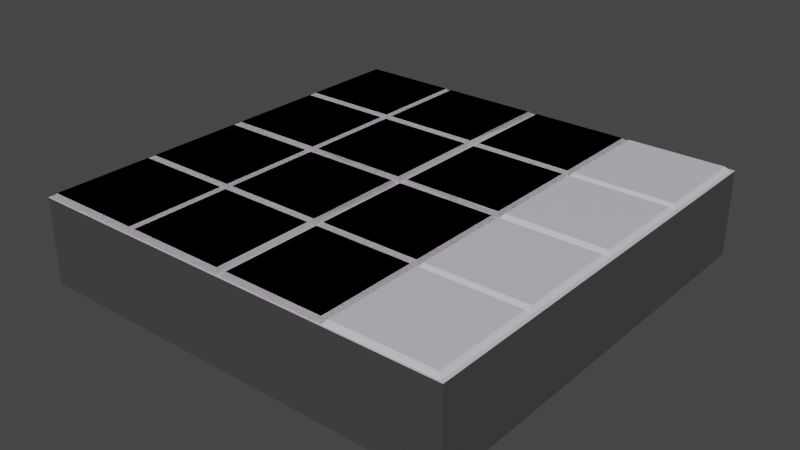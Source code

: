 # Source: floor_03.blend  (saved by Blender 3.0.42; exported with 4.5.12 LTS)
import bpy
from mathutils import Matrix  # noqa: F401  (used for matrix-valued properties, if any)

bpy.ops.wm.read_factory_settings(use_empty=True)
scene = bpy.context.scene
scene.name = 'Scene'

# ---- materials (node trees are filled in below, after node groups)
mat_base = bpy.data.materials.new('Base')
mat_base.alpha_threshold = 0.0
mat_base.use_transparent_shadow = False
mat_base.line_color = (0.0, 0.0, 0.0, 1.0)
mat_tiles = bpy.data.materials.new('Tiles')
mat_tiles.use_transparent_shadow = False

# ---- material node trees
mat_base.use_nodes = True; mat_base.node_tree.nodes.clear()
_N = mat_base.node_tree.nodes; _L = mat_base.node_tree.links
n0 = _N.new('ShaderNodeOutputMaterial'); n0.name = 'Material Output'; n0.location = (300, 300)
n1 = _N.new('ShaderNodeBsdfPrincipled'); n1.name = 'Principled BSDF'; n1.location = (10, 300)
n1.distribution = 'GGX'
n1.subsurface_method = 'BURLEY'
n1.inputs[0].default_value = (0.062, 0.05909, 0.06071, 1.0)
n1.inputs[2].default_value = 0.4
n1.inputs[3].default_value = 1.45
n1.inputs[27].default_value = (0.0, 0.0, 0.0, 1.0)
n1.inputs[28].default_value = 1.0
_L.new(n1.outputs[0], n0.inputs[0])
n0.is_active_output = True
mat_tiles.use_nodes = True; mat_tiles.node_tree.nodes.clear()
_N = mat_tiles.node_tree.nodes; _L = mat_tiles.node_tree.links
n0 = _N.new('ShaderNodeBsdfPrincipled'); n0.name = 'Principled BSDF'; n0.location = (10, 300)
n0.distribution = 'GGX'
n0.subsurface_method = 'RANDOM_WALK_SKIN'
n0.inputs[0].default_value = (0.6588, 0.6195, 0.68, 1.0)
n0.inputs[3].default_value = 1.45
n0.inputs[27].default_value = (0.0, 0.0, 0.0, 1.0)
n0.inputs[28].default_value = 1.0
n1 = _N.new('ShaderNodeOutputMaterial'); n1.name = 'Material Output'; n1.location = (300, 300)
_L.new(n0.outputs[0], n1.inputs[0])
n1.is_active_output = True

# ---- world
world_world = bpy.data.worlds.new('World'); scene.world = world_world
world_world.use_nodes = True; world_world.node_tree.nodes.clear()
_N = world_world.node_tree.nodes; _L = world_world.node_tree.links
n0 = _N.new('ShaderNodeOutputWorld'); n0.name = 'World Output'; n0.location = (300, 300)
n1 = _N.new('ShaderNodeBackground'); n1.name = 'Background'; n1.location = (10, 300)
n1.inputs[0].default_value = (0.05088, 0.05088, 0.05088, 1.0)
_L.new(n1.outputs[0], n0.inputs[0])
n0.is_active_output = True
world_world.color = (0.05088, 0.05088, 0.05088)
world_world.use_sun_shadow = False
world_world.sun_shadow_jitter_overblur = 0.0

# ---- meshes
me_cube_029 = bpy.data.meshes.new('Cube.029')
me_cube_029.from_pydata([(0.9661, 0.9711, 0.2185), (0.9877, 0.9927, 0.1918), (0.9661, 0.5143, 0.2185), (0.9877, 0.4927, 0.1918), (0.5093, 0.9711, 0.2185), (0.4877, 0.9927, 0.1918), (0.5093, 0.5143, 0.2185), (0.4877, 0.4927, 0.1918), (0.4789, 0.9711, 0.2185), (0.5005, 0.9927, 0.1918), (0.4789, 0.5143, 0.2185), (0.5005, 0.4927, 0.1918), (0.02204, 0.9711, 0.2185), (0.0004554, 0.9927, 0.1918), (0.02204, 0.5143, 0.2185), (0.0004554, 0.4927, 0.1918), (-0.02422, 0.9711, 0.2185), (-0.00264, 0.9927, 0.1918), (-0.02422, 0.5143, 0.2185), (-0.00264, 0.4927, 0.1918), (-0.4811, 0.9711, 0.2185), (-0.5026, 0.9927, 0.1918), (-0.4811, 0.5143, 0.2185), (-0.5026, 0.4927, 0.1918), (-0.5114, 0.9711, 0.2185), (-0.4899, 0.9927, 0.1918), (-0.5114, 0.5143, 0.2185), (-0.4899, 0.4927, 0.1918), (-0.9683, 0.9711, 0.2185), (-0.9899, 0.9927, 0.1918), (-0.9683, 0.5143, 0.2185), (-0.9899, 0.4927, 0.1918), (0.4789, 0.9711, 0.2185), (0.5005, 0.9927, 0.1918), (0.4789, 0.5143, 0.2185), (0.5005, 0.4927, 0.1918), (0.02204, 0.9711, 0.2185), (0.0004554, 0.9927, 0.1918), (0.02204, 0.5143, 0.2185), (0.0004554, 0.4927, 0.1918), (-0.02422, 0.9711, 0.2185), (-0.00264, 0.9927, 0.1918), (-0.02422, 0.5143, 0.2185), (-0.00264, 0.4927, 0.1918), (-0.4811, 0.9711, 0.2185), (-0.5026, 0.9927, 0.1918), (-0.4811, 0.5143, 0.2185), (-0.5026, 0.4927, 0.1918), (-0.5114, 0.9711, 0.2185), (-0.4899, 0.9927, 0.1918), (-0.5114, 0.5143, 0.2185), (-0.4899, 0.4927, 0.1918), (-0.9683, 0.9711, 0.2185), (-0.9899, 0.9927, 0.1918), (-0.9683, 0.5143, 0.2185), (-0.9899, 0.4927, 0.1918), (0.4789, 0.9711, 0.2185), (0.5005, 0.9927, 0.1918), (0.4789, 0.5143, 0.2185), (0.5005, 0.4927, 0.1918), (0.02204, 0.9711, 0.2185), (0.0004554, 0.9927, 0.1918), (0.02204, 0.5143, 0.2185), (0.0004554, 0.4927, 0.1918), (-0.02422, 0.9711, 0.2185), (-0.00264, 0.9927, 0.1918), (-0.02422, 0.5143, 0.2185), (-0.00264, 0.4927, 0.1918), (-0.4811, 0.9711, 0.2185), (-0.5026, 0.9927, 0.1918), (-0.4811, 0.5143, 0.2185), (-0.5026, 0.4927, 0.1918), (-0.5114, 0.9711, 0.2185), (-0.4899, 0.9927, 0.1918), (-0.5114, 0.5143, 0.2185), (-0.4899, 0.4927, 0.1918), (-0.9683, 0.9711, 0.2185), (-0.9899, 0.9927, 0.1918), (-0.9683, 0.5143, 0.2185), (-0.9899, 0.4927, 0.1918), (1.0, 1.0, 0.2), (1.0, 1.0, -0.2), (1.0, -1.0, 0.2), (1.0, -1.0, -0.2), (-1.0, 1.0, 0.2), (-1.0, 1.0, -0.2), (-1.0, -1.0, -0.2), (-1.0, -0.9978, 0.1978), (0.9661, 0.4745, 0.2185), (0.9877, 0.496, 0.1918), (0.9661, 0.01762, 0.2185), (0.9877, -0.003961, 0.1918), (0.5093, 0.4745, 0.2185), (0.4877, 0.496, 0.1918), (0.5093, 0.01762, 0.2185), (0.4877, -0.003961, 0.1918), (0.4789, 0.4745, 0.2185), (0.5005, 0.496, 0.1918), (0.4789, 0.01762, 0.2185), (0.5005, -0.003961, 0.1918), (0.02204, 0.4745, 0.2185), (0.0004554, 0.496, 0.1918), (0.02204, 0.01762, 0.2185), (0.0004554, -0.003961, 0.1918), (-0.02422, 0.4745, 0.2185), (-0.00264, 0.496, 0.1918), (-0.02422, 0.01762, 0.2185), (-0.00264, -0.003961, 0.1918), (-0.4811, 0.4745, 0.2185), (-0.5026, 0.496, 0.1918), (-0.4811, 0.01762, 0.2185), (-0.5026, -0.003961, 0.1918), (-0.5114, 0.4745, 0.2185), (-0.4899, 0.496, 0.1918), (-0.5114, 0.01762, 0.2185), (-0.4899, -0.003961, 0.1918), (-0.9683, 0.4745, 0.2185), (-0.9899, 0.496, 0.1918), (-0.9683, 0.01762, 0.2185), (-0.9899, -0.003961, 0.1918), (0.4789, 0.4745, 0.2185), (0.5005, 0.496, 0.1918), (0.4789, 0.01762, 0.2185), (0.5005, -0.003961, 0.1918), (0.02204, 0.4745, 0.2185), (0.0004554, 0.496, 0.1918), (0.02204, 0.01762, 0.2185), (0.0004554, -0.003961, 0.1918), (-0.02422, 0.4745, 0.2185), (-0.00264, 0.496, 0.1918), (-0.02422, 0.01762, 0.2185), (-0.00264, -0.003961, 0.1918), (-0.4811, 0.4745, 0.2185), (-0.5026, 0.496, 0.1918), (-0.4811, 0.01762, 0.2185), (-0.5026, -0.003961, 0.1918), (-0.5114, 0.4745, 0.2185), (-0.4899, 0.496, 0.1918), (-0.5114, 0.01762, 0.2185), (-0.4899, -0.003961, 0.1918), (-0.9683, 0.4745, 0.2185), (-0.9899, 0.496, 0.1918), (-0.9683, 0.01762, 0.2185), (-0.9899, -0.003961, 0.1918), (0.4789, 0.4745, 0.2185), (0.5005, 0.496, 0.1918), (0.4789, 0.01762, 0.2185), (0.5005, -0.003961, 0.1918), (0.02204, 0.4745, 0.2185), (0.0004554, 0.496, 0.1918), (0.02204, 0.01762, 0.2185), (0.0004554, -0.003961, 0.1918), (-0.02422, 0.4745, 0.2185), (-0.00264, 0.496, 0.1918), (-0.02422, 0.01762, 0.2185), (-0.00264, -0.003961, 0.1918), (-0.4811, 0.4745, 0.2185), (-0.5026, 0.496, 0.1918), (-0.4811, 0.01762, 0.2185), (-0.5026, -0.003961, 0.1918), (-0.5114, 0.4745, 0.2185), (-0.4899, 0.496, 0.1918), (-0.5114, 0.01762, 0.2185), (-0.4899, -0.003961, 0.1918), (-0.9683, 0.4745, 0.2185), (-0.9899, 0.496, 0.1918), (-0.9683, 0.01762, 0.2185), (-0.9899, -0.003961, 0.1918), (0.9661, -0.0261, 0.2185), (0.9877, -0.004514, 0.1918), (0.9661, -0.4829, 0.2185), (0.9877, -0.5045, 0.1918), (0.5093, -0.0261, 0.2185), (0.4877, -0.004514, 0.1918), (0.5093, -0.4829, 0.2185), (0.4877, -0.5045, 0.1918), (0.4789, -0.0261, 0.2185), (0.5005, -0.004514, 0.1918), (0.4789, -0.4829, 0.2185), (0.5005, -0.5045, 0.1918), (0.02204, -0.0261, 0.2185), (0.0004554, -0.004514, 0.1918), (0.02204, -0.4829, 0.2185), (0.0004554, -0.5045, 0.1918), (-0.02422, -0.0261, 0.2185), (-0.00264, -0.004514, 0.1918), (-0.02422, -0.4829, 0.2185), (-0.00264, -0.5045, 0.1918), (-0.4811, -0.0261, 0.2185), (-0.5026, -0.004514, 0.1918), (-0.4811, -0.4829, 0.2185), (-0.5026, -0.5045, 0.1918), (-0.5114, -0.0261, 0.2185), (-0.4899, -0.004514, 0.1918), (-0.5114, -0.4829, 0.2185), (-0.4899, -0.5045, 0.1918), (-0.9683, -0.0261, 0.2185), (-0.9899, -0.004514, 0.1918), (-0.9683, -0.4829, 0.2185), (-0.9899, -0.5045, 0.1918), (0.4789, -0.0261, 0.2185), (0.5005, -0.004514, 0.1918), (0.4789, -0.4829, 0.2185), (0.5005, -0.5045, 0.1918), (0.02204, -0.0261, 0.2185), (0.0004554, -0.004514, 0.1918), (0.02204, -0.4829, 0.2185), (0.0004554, -0.5045, 0.1918), (-0.02422, -0.0261, 0.2185), (-0.00264, -0.004514, 0.1918), (-0.02422, -0.4829, 0.2185), (-0.00264, -0.5045, 0.1918), (-0.4811, -0.0261, 0.2185), (-0.5026, -0.004514, 0.1918), (-0.4811, -0.4829, 0.2185), (-0.5026, -0.5045, 0.1918), (-0.5114, -0.0261, 0.2185), (-0.4899, -0.004514, 0.1918), (-0.5114, -0.4829, 0.2185), (-0.4899, -0.5045, 0.1918), (-0.9683, -0.0261, 0.2185), (-0.9899, -0.004514, 0.1918), (-0.9683, -0.4829, 0.2185), (-0.9899, -0.5045, 0.1918), (0.4789, -0.0261, 0.2185), (0.5005, -0.004514, 0.1918), (0.4789, -0.4829, 0.2185), (0.5005, -0.5045, 0.1918), (0.02204, -0.0261, 0.2185), (0.0004554, -0.004514, 0.1918), (0.02204, -0.4829, 0.2185), (0.0004554, -0.5045, 0.1918), (-0.02422, -0.0261, 0.2185), (-0.00264, -0.004514, 0.1918), (-0.02422, -0.4829, 0.2185), (-0.00264, -0.5045, 0.1918), (-0.4811, -0.0261, 0.2185), (-0.5026, -0.004514, 0.1918), (-0.4811, -0.4829, 0.2185), (-0.5026, -0.5045, 0.1918), (-0.5114, -0.0261, 0.2185), (-0.4899, -0.004514, 0.1918), (-0.5114, -0.4829, 0.2185), (-0.4899, -0.5045, 0.1918), (-0.9683, -0.0261, 0.2185), (-0.9899, -0.004514, 0.1918), (-0.9683, -0.4829, 0.2185), (-0.9899, -0.5045, 0.1918), (-0.02422, -0.5189, 0.2185), (-0.00264, -0.4973, 0.1918), (-0.02422, -0.9757, 0.2185), (-0.00264, -0.9973, 0.1918), (-0.4811, -0.5189, 0.2185), (-0.5026, -0.4973, 0.1918), (-0.4811, -0.9757, 0.2185), (-0.5026, -0.9973, 0.1918), (0.9661, -0.5189, 0.2185), (0.9877, -0.4973, 0.1918), (0.9661, -0.9757, 0.2185), (0.9877, -0.9973, 0.1918), (0.5093, -0.5189, 0.2185), (0.4877, -0.4973, 0.1918), (0.5093, -0.9757, 0.2185), (0.4877, -0.9973, 0.1918), (0.4789, -0.5189, 0.2185), (0.5005, -0.4973, 0.1918), (0.4789, -0.9757, 0.2185), (0.5005, -0.9973, 0.1918), (0.02204, -0.5189, 0.2185), (0.0004554, -0.4973, 0.1918), (0.02204, -0.9757, 0.2185), (0.0004554, -0.9973, 0.1918), (-0.02422, -0.5189, 0.2185), (-0.00264, -0.4973, 0.1918), (-0.02422, -0.9757, 0.2185), (-0.00264, -0.9973, 0.1918), (-0.4811, -0.5189, 0.2185), (-0.5026, -0.4973, 0.1918), (-0.4811, -0.9757, 0.2185), (-0.5026, -0.9973, 0.1918), (-0.5114, -0.5189, 0.2185), (-0.4899, -0.4973, 0.1918), (-0.5114, -0.9757, 0.2185), (-0.4899, -0.9973, 0.1918), (-0.9683, -0.5189, 0.2185), (-0.9899, -0.4973, 0.1918), (-0.9683, -0.9757, 0.2185), (-0.9899, -0.9973, 0.1918), (0.4789, -0.5189, 0.2185), (0.5005, -0.4973, 0.1918), (0.4789, -0.9757, 0.2185), (0.5005, -0.9973, 0.1918), (0.02204, -0.5189, 0.2185), (0.0004554, -0.4973, 0.1918), (0.02204, -0.9757, 0.2185), (0.0004554, -0.9973, 0.1918), (-0.02422, -0.5189, 0.2185), (-0.00264, -0.4973, 0.1918), (-0.02422, -0.9757, 0.2185), (-0.00264, -0.9973, 0.1918), (-0.4811, -0.5189, 0.2185), (-0.5026, -0.4973, 0.1918), (-0.4811, -0.9757, 0.2185), (-0.5026, -0.9973, 0.1918), (-0.5114, -0.5189, 0.2185), (-0.4899, -0.4973, 0.1918), (-0.5114, -0.9757, 0.2185), (-0.4899, -0.9973, 0.1918), (-0.9683, -0.5189, 0.2185), (-0.9899, -0.4973, 0.1918), (-0.9683, -0.9757, 0.2185), (-0.9899, -0.9973, 0.1918), (0.4789, -0.5189, 0.2185), (0.5005, -0.4973, 0.1918), (0.4789, -0.9757, 0.2185), (0.5005, -0.9973, 0.1918), (0.02204, -0.5189, 0.2185), (0.0004554, -0.4973, 0.1918), (0.02204, -0.9757, 0.2185), (0.0004554, -0.9973, 0.1918), (-0.02422, -0.5189, 0.2185), (-0.00264, -0.4973, 0.1918), (-0.02422, -0.9757, 0.2185), (-0.00264, -0.9973, 0.1918), (-0.4811, -0.5189, 0.2185), (-0.5026, -0.4973, 0.1918), (-0.4811, -0.9757, 0.2185), (-0.5026, -0.9973, 0.1918), (-0.5114, -0.5189, 0.2185), (-0.4899, -0.4973, 0.1918), (-0.5114, -0.9757, 0.2185), (-0.4899, -0.9973, 0.1918), (-0.9683, -0.5189, 0.2185), (-0.9899, -0.4973, 0.1918), (-0.9683, -0.9757, 0.2185), (-0.9899, -0.9973, 0.1918), (0.4789, -0.5189, 0.2185), (0.5005, -0.4973, 0.1918), (0.4789, -0.9757, 0.2185), (0.5005, -0.9973, 0.1918), (0.02204, -0.5189, 0.2185), (0.0004554, -0.4973, 0.1918), (0.02204, -0.9757, 0.2185), (0.0004554, -0.9973, 0.1918), (-0.5114, -0.5189, 0.2185), (-0.4899, -0.4973, 0.1918), (-0.5114, -0.9757, 0.2185), (-0.4899, -0.9973, 0.1918), (-0.9683, -0.5189, 0.2185), (-0.9899, -0.4973, 0.1918), (-0.9683, -0.9757, 0.2185), (-0.9899, -0.9973, 0.1918)], [], [(0, 4, 6, 2), (3, 2, 6, 7), (7, 6, 4, 5), (1, 0, 2, 3), (5, 4, 0, 1), (8, 12, 14, 10), (11, 10, 14, 15), (15, 14, 12, 13), (9, 8, 10, 11), (13, 12, 8, 9), (16, 20, 22, 18), (19, 18, 22, 23), (23, 22, 20, 21), (17, 16, 18, 19), (21, 20, 16, 17), (24, 28, 30, 26), (27, 26, 30, 31), (31, 30, 28, 29), (25, 24, 26, 27), (29, 28, 24, 25), (32, 36, 38, 34), (35, 34, 38, 39), (39, 38, 36, 37), (37, 33, 35, 39), (33, 32, 34, 35), (37, 36, 32, 33), (40, 44, 46, 42), (43, 42, 46, 47), (47, 46, 44, 45), (45, 41, 43, 47), (41, 40, 42, 43), (45, 44, 40, 41), (48, 52, 54, 50), (51, 50, 54, 55), (55, 54, 52, 53), (53, 49, 51, 55), (49, 48, 50, 51), (53, 52, 48, 49), (56, 60, 62, 58), (59, 58, 62, 63), (63, 62, 60, 61), (61, 57, 59, 63), (57, 56, 58, 59), (61, 60, 56, 57), (64, 68, 70, 66), (67, 66, 70, 71), (71, 70, 68, 69), (69, 65, 67, 71), (65, 64, 66, 67), (69, 68, 64, 65), (72, 76, 78, 74), (75, 74, 78, 79), (79, 78, 76, 77), (77, 73, 75, 79), (73, 72, 74, 75), (77, 76, 72, 73), (80, 84, 87, 82), (83, 82, 87, 86), (81, 80, 82, 83), (85, 84, 80, 81), (86, 87, 84, 85), (88, 92, 94, 90), (91, 90, 94, 95), (95, 94, 92, 93), (89, 88, 90, 91), (93, 92, 88, 89), (96, 100, 102, 98), (99, 98, 102, 103), (103, 102, 100, 101), (97, 96, 98, 99), (101, 100, 96, 97), (104, 108, 110, 106), (107, 106, 110, 111), (111, 110, 108, 109), (105, 104, 106, 107), (109, 108, 104, 105), (112, 116, 118, 114), (115, 114, 118, 119), (119, 118, 116, 117), (113, 112, 114, 115), (117, 116, 112, 113), (120, 124, 126, 122), (123, 122, 126, 127), (127, 126, 124, 125), (125, 121, 123, 127), (121, 120, 122, 123), (125, 124, 120, 121), (128, 132, 134, 130), (131, 130, 134, 135), (135, 134, 132, 133), (133, 129, 131, 135), (129, 128, 130, 131), (133, 132, 128, 129), (136, 140, 142, 138), (139, 138, 142, 143), (143, 142, 140, 141), (141, 137, 139, 143), (137, 136, 138, 139), (141, 140, 136, 137), (144, 148, 150, 146), (147, 146, 150, 151), (151, 150, 148, 149), (149, 145, 147, 151), (145, 144, 146, 147), (149, 148, 144, 145), (152, 156, 158, 154), (155, 154, 158, 159), (159, 158, 156, 157), (157, 153, 155, 159), (153, 152, 154, 155), (157, 156, 152, 153), (160, 164, 166, 162), (163, 162, 166, 167), (167, 166, 164, 165), (165, 161, 163, 167), (161, 160, 162, 163), (165, 164, 160, 161), (168, 172, 174, 170), (171, 170, 174, 175), (175, 174, 172, 173), (169, 168, 170, 171), (173, 172, 168, 169), (176, 180, 182, 178), (179, 178, 182, 183), (183, 182, 180, 181), (177, 176, 178, 179), (181, 180, 176, 177), (184, 188, 190, 186), (187, 186, 190, 191), (191, 190, 188, 189), (185, 184, 186, 187), (189, 188, 184, 185), (192, 196, 198, 194), (195, 194, 198, 199), (199, 198, 196, 197), (193, 192, 194, 195), (197, 196, 192, 193), (200, 204, 206, 202), (203, 202, 206, 207), (207, 206, 204, 205), (205, 201, 203, 207), (201, 200, 202, 203), (205, 204, 200, 201), (208, 212, 214, 210), (211, 210, 214, 215), (215, 214, 212, 213), (213, 209, 211, 215), (209, 208, 210, 211), (213, 212, 208, 209), (216, 220, 222, 218), (219, 218, 222, 223), (223, 222, 220, 221), (221, 217, 219, 223), (217, 216, 218, 219), (221, 220, 216, 217), (224, 228, 230, 226), (227, 226, 230, 231), (231, 230, 228, 229), (229, 225, 227, 231), (225, 224, 226, 227), (229, 228, 224, 225), (232, 236, 238, 234), (235, 234, 238, 239), (239, 238, 236, 237), (237, 233, 235, 239), (233, 232, 234, 235), (237, 236, 232, 233), (240, 244, 246, 242), (243, 242, 246, 247), (247, 246, 244, 245), (245, 241, 243, 247), (241, 240, 242, 243), (245, 244, 240, 241), (248, 252, 254, 250), (251, 250, 254, 255), (255, 254, 252, 253), (249, 248, 250, 251), (253, 252, 248, 249), (256, 260, 262, 258), (259, 258, 262, 263), (263, 262, 260, 261), (257, 256, 258, 259), (261, 260, 256, 257), (264, 268, 270, 266), (267, 266, 270, 271), (271, 270, 268, 269), (265, 264, 266, 267), (269, 268, 264, 265), (272, 276, 278, 274), (275, 274, 278, 279), (279, 278, 276, 277), (277, 273, 275, 279), (273, 272, 274, 275), (277, 276, 272, 273), (280, 284, 286, 282), (283, 282, 286, 287), (287, 286, 284, 285), (281, 280, 282, 283), (285, 284, 280, 281), (288, 292, 294, 290), (291, 290, 294, 295), (295, 294, 292, 293), (293, 289, 291, 295), (289, 288, 290, 291), (293, 292, 288, 289), (296, 300, 302, 298), (299, 298, 302, 303), (303, 302, 300, 301), (301, 297, 299, 303), (297, 296, 298, 299), (301, 300, 296, 297), (304, 308, 310, 306), (307, 306, 310, 311), (311, 310, 308, 309), (309, 305, 307, 311), (305, 304, 306, 307), (309, 308, 304, 305), (312, 316, 318, 314), (315, 314, 318, 319), (319, 318, 316, 317), (317, 313, 315, 319), (313, 312, 314, 315), (317, 316, 312, 313), (320, 324, 326, 322), (323, 322, 326, 327), (327, 326, 324, 325), (325, 321, 323, 327), (321, 320, 322, 323), (325, 324, 320, 321), (328, 332, 334, 330), (331, 330, 334, 335), (335, 334, 332, 333), (333, 329, 331, 335), (329, 328, 330, 331), (333, 332, 328, 329), (336, 340, 342, 338), (339, 338, 342, 343), (343, 342, 340, 341), (341, 337, 339, 343), (337, 336, 338, 339), (341, 340, 336, 337), (344, 348, 350, 346), (347, 346, 350, 351), (351, 350, 348, 349), (349, 345, 347, 351), (345, 344, 346, 347), (349, 348, 344, 345)])
me_cube_029.polygons.foreach_set('material_index', [1, 1, 1, 1, 1, 1, 1, 1, 1, 1, 1, 1, 1, 1, 1, 1, 1, 1, 1, 1, 1, 1, 1, 0, 1, 1, 1, 1, 1, 0, 1, 1, 1, 1, 1, 0, 1, 1, 1, 1, 1, 0, 1, 1, 1, 1, 1, 0, 1, 1, 1, 1, 1, 0, 1, 1, 1, 0, 0, 0, 0, 1, 1, 1, 1, 1, 1, 1, 1, 1, 1, 1, 1, 1, 1, 1, 1, 1, 1, 1, 1, 1, 1, 1, 0, 1, 1, 1, 1, 1, 0, 1, 1, 1, 1, 1, 0, 1, 1, 1, 1, 1, 0, 1, 1, 1, 1, 1, 0, 1, 1, 1, 1, 1, 0, 1, 1, 1, 1, 1, 1, 1, 1, 1, 1, 1, 1, 1, 1, 1, 1, 1, 1, 1, 1, 1, 1, 1, 1, 1, 0, 1, 1, 1, 1, 1, 0, 1, 1, 1, 1, 1, 0, 1, 1, 1, 1, 1, 0, 1, 1, 1, 1, 1, 0, 1, 1, 1, 1, 1, 0, 1, 1, 1, 1, 1, 1, 1, 1, 1, 1, 1, 1, 1, 1, 1, 1, 1, 1, 1, 1, 0, 1, 1, 1, 1, 1, 1, 1, 1, 1, 1, 0, 1, 1, 1, 1, 1, 0, 1, 1, 1, 1, 1, 0, 1, 1, 1, 1, 1, 0, 1, 1, 1, 1, 1, 0, 1, 1, 1, 1, 1, 0, 1, 1, 1, 1, 1, 0, 1, 1, 1, 1, 1, 0, 1, 1])
_uv = me_cube_029.uv_layers.new(name='UVMap')
_uv.uv.foreach_set('vector', [0.625, 0.5, 0.875, 0.5, 0.875, 0.75, 0.625, 0.75, 0.375, 0.75, 0.625, 0.75, 0.625, 1.0, 0.375, 1.0, 0.375, 0.0, 0.625, 0.0, 0.625, 0.25, 0.375, 0.25, 0.375, 0.5, 0.625, 0.5, 0.625, 0.75, 0.375, 0.75, 0.375, 0.25, 0.625, 0.25, 0.625, 0.5, 0.375, 0.5, 0.625, 0.5, 0.875, 0.5, 0.875, 0.75, 0.625, 0.75, 0.375, 0.75, 0.625, 0.75, 0.625, 1.0, 0.375, 1.0, 0.375, 0.0, 0.625, 0.0, 0.625, 0.25, 0.375, 0.25, 0.375, 0.5, 0.625, 0.5, 0.625, 0.75, 0.375, 0.75, 0.375, 0.25, 0.625, 0.25, 0.625, 0.5, 0.375, 0.5, 0.625, 0.5, 0.875, 0.5, 0.875, 0.75, 0.625, 0.75, 0.375, 0.75, 0.625, 0.75, 0.625, 1.0, 0.375, 1.0, 0.375, 0.0, 0.625, 0.0, 0.625, 0.25, 0.375, 0.25, 0.375, 0.5, 0.625, 0.5, 0.625, 0.75, 0.375, 0.75, 0.375, 0.25, 0.625, 0.25, 0.625, 0.5, 0.375, 0.5, 0.625, 0.5, 0.875, 0.5, 0.875, 0.75, 0.625, 0.75, 0.375, 0.75, 0.625, 0.75, 0.625, 1.0, 0.375, 1.0, 0.375, 0.0, 0.625, 0.0, 0.625, 0.25, 0.375, 0.25, 0.375, 0.5, 0.625, 0.5, 0.625, 0.75, 0.375, 0.75, 0.375, 0.25, 0.625, 0.25, 0.625, 0.5, 0.375, 0.5, 0.625, 0.5, 0.875, 0.5, 0.875, 0.75, 0.625, 0.75, 0.375, 0.75, 0.625, 0.75, 0.625, 1.0, 0.375, 1.0, 0.375, 0.0, 0.625, 0.0, 0.625, 0.25, 0.375, 0.25, 0.125, 0.5, 0.375, 0.5, 0.375, 0.75, 0.125, 0.75, 0.375, 0.5, 0.625, 0.5, 0.625, 0.75, 0.375, 0.75, 0.375, 0.25, 0.625, 0.25, 0.625, 0.5, 0.375, 0.5, 0.625, 0.5, 0.875, 0.5, 0.875, 0.75, 0.625, 0.75, 0.375, 0.75, 0.625, 0.75, 0.625, 1.0, 0.375, 1.0, 0.375, 0.0, 0.625, 0.0, 0.625, 0.25, 0.375, 0.25, 0.125, 0.5, 0.375, 0.5, 0.375, 0.75, 0.125, 0.75, 0.375, 0.5, 0.625, 0.5, 0.625, 0.75, 0.375, 0.75, 0.375, 0.25, 0.625, 0.25, 0.625, 0.5, 0.375, 0.5, 0.625, 0.5, 0.875, 0.5, 0.875, 0.75, 0.625, 0.75, 0.375, 0.75, 0.625, 0.75, 0.625, 1.0, 0.375, 1.0, 0.375, 0.0, 0.625, 0.0, 0.625, 0.25, 0.375, 0.25, 0.125, 0.5, 0.375, 0.5, 0.375, 0.75, 0.125, 0.75, 0.375, 0.5, 0.625, 0.5, 0.625, 0.75, 0.375, 0.75, 0.375, 0.25, 0.625, 0.25, 0.625, 0.5, 0.375, 0.5, 0.625, 0.5, 0.875, 0.5, 0.875, 0.75, 0.625, 0.75, 0.375, 0.75, 0.625, 0.75, 0.625, 1.0, 0.375, 1.0, 0.375, 0.0, 0.625, 0.0, 0.625, 0.25, 0.375, 0.25, 0.125, 0.5, 0.375, 0.5, 0.375, 0.75, 0.125, 0.75, 0.375, 0.5, 0.625, 0.5, 0.625, 0.75, 0.375, 0.75, 0.375, 0.25, 0.625, 0.25, 0.625, 0.5, 0.375, 0.5, 0.625, 0.5, 0.875, 0.5, 0.875, 0.75, 0.625, 0.75, 0.375, 0.75, 0.625, 0.75, 0.625, 1.0, 0.375, 1.0, 0.375, 0.0, 0.625, 0.0, 0.625, 0.25, 0.375, 0.25, 0.125, 0.5, 0.375, 0.5, 0.375, 0.75, 0.125, 0.75, 0.375, 0.5, 0.625, 0.5, 0.625, 0.75, 0.375, 0.75, 0.375, 0.25, 0.625, 0.25, 0.625, 0.5, 0.375, 0.5, 0.625, 0.5, 0.875, 0.5, 0.875, 0.75, 0.625, 0.75, 0.375, 0.75, 0.625, 0.75, 0.625, 1.0, 0.375, 1.0, 0.375, 0.0, 0.625, 0.0, 0.625, 0.25, 0.375, 0.25, 0.125, 0.5, 0.375, 0.5, 0.375, 0.75, 0.125, 0.75, 0.375, 0.5, 0.625, 0.5, 0.625, 0.75, 0.375, 0.75, 0.375, 0.25, 0.625, 0.25, 0.625, 0.5, 0.375, 0.5, 0.625, 0.5, 0.875, 0.5, 0.8614, 0.75, 0.625, 0.75, 0.375, 0.75, 0.625, 0.75, 0.5572, 1.0, 0.375, 1.0, 0.375, 0.5, 0.625, 0.5, 0.625, 0.75, 0.375, 0.75, 0.375, 0.25, 0.625, 0.25, 0.625, 0.5, 0.375, 0.5, 0.375, 0.0, 0.625, 0.01355, 0.625, 0.25, 0.375, 0.25, 0.625, 0.5, 0.875, 0.5, 0.875, 0.75, 0.625, 0.75, 0.375, 0.75, 0.625, 0.75, 0.625, 1.0, 0.375, 1.0, 0.375, 0.0, 0.625, 0.0, 0.625, 0.25, 0.375, 0.25, 0.375, 0.5, 0.625, 0.5, 0.625, 0.75, 0.375, 0.75, 0.375, 0.25, 0.625, 0.25, 0.625, 0.5, 0.375, 0.5, 0.625, 0.5, 0.875, 0.5, 0.875, 0.75, 0.625, 0.75, 0.375, 0.75, 0.625, 0.75, 0.625, 1.0, 0.375, 1.0, 0.375, 0.0, 0.625, 0.0, 0.625, 0.25, 0.375, 0.25, 0.375, 0.5, 0.625, 0.5, 0.625, 0.75, 0.375, 0.75, 0.375, 0.25, 0.625, 0.25, 0.625, 0.5, 0.375, 0.5, 0.625, 0.5, 0.875, 0.5, 0.875, 0.75, 0.625, 0.75, 0.375, 0.75, 0.625, 0.75, 0.625, 1.0, 0.375, 1.0, 0.375, 0.0, 0.625, 0.0, 0.625, 0.25, 0.375, 0.25, 0.375, 0.5, 0.625, 0.5, 0.625, 0.75, 0.375, 0.75, 0.375, 0.25, 0.625, 0.25, 0.625, 0.5, 0.375, 0.5, 0.625, 0.5, 0.875, 0.5, 0.875, 0.75, 0.625, 0.75, 0.375, 0.75, 0.625, 0.75, 0.625, 1.0, 0.375, 1.0, 0.375, 0.0, 0.625, 0.0, 0.625, 0.25, 0.375, 0.25, 0.375, 0.5, 0.625, 0.5, 0.625, 0.75, 0.375, 0.75, 0.375, 0.25, 0.625, 0.25, 0.625, 0.5, 0.375, 0.5, 0.625, 0.5, 0.875, 0.5, 0.875, 0.75, 0.625, 0.75, 0.375, 0.75, 0.625, 0.75, 0.625, 1.0, 0.375, 1.0, 0.375, 0.0, 0.625, 0.0, 0.625, 0.25, 0.375, 0.25, 0.125, 0.5, 0.375, 0.5, 0.375, 0.75, 0.125, 0.75, 0.375, 0.5, 0.625, 0.5, 0.625, 0.75, 0.375, 0.75, 0.375, 0.25, 0.625, 0.25, 0.625, 0.5, 0.375, 0.5, 0.625, 0.5, 0.875, 0.5, 0.875, 0.75, 0.625, 0.75, 0.375, 0.75, 0.625, 0.75, 0.625, 1.0, 0.375, 1.0, 0.375, 0.0, 0.625, 0.0, 0.625, 0.25, 0.375, 0.25, 0.125, 0.5, 0.375, 0.5, 0.375, 0.75, 0.125, 0.75, 0.375, 0.5, 0.625, 0.5, 0.625, 0.75, 0.375, 0.75, 0.375, 0.25, 0.625, 0.25, 0.625, 0.5, 0.375, 0.5, 0.625, 0.5, 0.875, 0.5, 0.875, 0.75, 0.625, 0.75, 0.375, 0.75, 0.625, 0.75, 0.625, 1.0, 0.375, 1.0, 0.375, 0.0, 0.625, 0.0, 0.625, 0.25, 0.375, 0.25, 0.125, 0.5, 0.375, 0.5, 0.375, 0.75, 0.125, 0.75, 0.375, 0.5, 0.625, 0.5, 0.625, 0.75, 0.375, 0.75, 0.375, 0.25, 0.625, 0.25, 0.625, 0.5, 0.375, 0.5, 0.625, 0.5, 0.875, 0.5, 0.875, 0.75, 0.625, 0.75, 0.375, 0.75, 0.625, 0.75, 0.625, 1.0, 0.375, 1.0, 0.375, 0.0, 0.625, 0.0, 0.625, 0.25, 0.375, 0.25, 0.125, 0.5, 0.375, 0.5, 0.375, 0.75, 0.125, 0.75, 0.375, 0.5, 0.625, 0.5, 0.625, 0.75, 0.375, 0.75, 0.375, 0.25, 0.625, 0.25, 0.625, 0.5, 0.375, 0.5, 0.625, 0.5, 0.875, 0.5, 0.875, 0.75, 0.625, 0.75, 0.375, 0.75, 0.625, 0.75, 0.625, 1.0, 0.375, 1.0, 0.375, 0.0, 0.625, 0.0, 0.625, 0.25, 0.375, 0.25, 0.125, 0.5, 0.375, 0.5, 0.375, 0.75, 0.125, 0.75, 0.375, 0.5, 0.625, 0.5, 0.625, 0.75, 0.375, 0.75, 0.375, 0.25, 0.625, 0.25, 0.625, 0.5, 0.375, 0.5, 0.625, 0.5, 0.875, 0.5, 0.875, 0.75, 0.625, 0.75, 0.375, 0.75, 0.625, 0.75, 0.625, 1.0, 0.375, 1.0, 0.375, 0.0, 0.625, 0.0, 0.625, 0.25, 0.375, 0.25, 0.125, 0.5, 0.375, 0.5, 0.375, 0.75, 0.125, 0.75, 0.375, 0.5, 0.625, 0.5, 0.625, 0.75, 0.375, 0.75, 0.375, 0.25, 0.625, 0.25, 0.625, 0.5, 0.375, 0.5, 0.625, 0.5, 0.875, 0.5, 0.875, 0.75, 0.625, 0.75, 0.375, 0.75, 0.625, 0.75, 0.625, 1.0, 0.375, 1.0, 0.375, 0.0, 0.625, 0.0, 0.625, 0.25, 0.375, 0.25, 0.375, 0.5, 0.625, 0.5, 0.625, 0.75, 0.375, 0.75, 0.375, 0.25, 0.625, 0.25, 0.625, 0.5, 0.375, 0.5, 0.625, 0.5, 0.875, 0.5, 0.875, 0.75, 0.625, 0.75, 0.375, 0.75, 0.625, 0.75, 0.625, 1.0, 0.375, 1.0, 0.375, 0.0, 0.625, 0.0, 0.625, 0.25, 0.375, 0.25, 0.375, 0.5, 0.625, 0.5, 0.625, 0.75, 0.375, 0.75, 0.375, 0.25, 0.625, 0.25, 0.625, 0.5, 0.375, 0.5, 0.625, 0.5, 0.875, 0.5, 0.875, 0.75, 0.625, 0.75, 0.375, 0.75, 0.625, 0.75, 0.625, 1.0, 0.375, 1.0, 0.375, 0.0, 0.625, 0.0, 0.625, 0.25, 0.375, 0.25, 0.375, 0.5, 0.625, 0.5, 0.625, 0.75, 0.375, 0.75, 0.375, 0.25, 0.625, 0.25, 0.625, 0.5, 0.375, 0.5, 0.625, 0.5, 0.875, 0.5, 0.875, 0.75, 0.625, 0.75, 0.375, 0.75, 0.625, 0.75, 0.625, 1.0, 0.375, 1.0, 0.375, 0.0, 0.625, 0.0, 0.625, 0.25, 0.375, 0.25, 0.375, 0.5, 0.625, 0.5, 0.625, 0.75, 0.375, 0.75, 0.375, 0.25, 0.625, 0.25, 0.625, 0.5, 0.375, 0.5, 0.625, 0.5, 0.875, 0.5, 0.875, 0.75, 0.625, 0.75, 0.375, 0.75, 0.625, 0.75, 0.625, 1.0, 0.375, 1.0, 0.375, 0.0, 0.625, 0.0, 0.625, 0.25, 0.375, 0.25, 0.125, 0.5, 0.375, 0.5, 0.375, 0.75, 0.125, 0.75, 0.375, 0.5, 0.625, 0.5, 0.625, 0.75, 0.375, 0.75, 0.375, 0.25, 0.625, 0.25, 0.625, 0.5, 0.375, 0.5, 0.625, 0.5, 0.875, 0.5, 0.875, 0.75, 0.625, 0.75, 0.375, 0.75, 0.625, 0.75, 0.625, 1.0, 0.375, 1.0, 0.375, 0.0, 0.625, 0.0, 0.625, 0.25, 0.375, 0.25, 0.125, 0.5, 0.375, 0.5, 0.375, 0.75, 0.125, 0.75, 0.375, 0.5, 0.625, 0.5, 0.625, 0.75, 0.375, 0.75, 0.375, 0.25, 0.625, 0.25, 0.625, 0.5, 0.375, 0.5, 0.625, 0.5, 0.875, 0.5, 0.875, 0.75, 0.625, 0.75, 0.375, 0.75, 0.625, 0.75, 0.625, 1.0, 0.375, 1.0, 0.375, 0.0, 0.625, 0.0, 0.625, 0.25, 0.375, 0.25, 0.125, 0.5, 0.375, 0.5, 0.375, 0.75, 0.125, 0.75, 0.375, 0.5, 0.625, 0.5, 0.625, 0.75, 0.375, 0.75, 0.375, 0.25, 0.625, 0.25, 0.625, 0.5, 0.375, 0.5, 0.625, 0.5, 0.875, 0.5, 0.875, 0.75, 0.625, 0.75, 0.375, 0.75, 0.625, 0.75, 0.625, 1.0, 0.375, 1.0, 0.375, 0.0, 0.625, 0.0, 0.625, 0.25, 0.375, 0.25, 0.125, 0.5, 0.375, 0.5, 0.375, 0.75, 0.125, 0.75, 0.375, 0.5, 0.625, 0.5, 0.625, 0.75, 0.375, 0.75, 0.375, 0.25, 0.625, 0.25, 0.625, 0.5, 0.375, 0.5, 0.625, 0.5, 0.875, 0.5, 0.875, 0.75, 0.625, 0.75, 0.375, 0.75, 0.625, 0.75, 0.625, 1.0, 0.375, 1.0, 0.375, 0.0, 0.625, 0.0, 0.625, 0.25, 0.375, 0.25, 0.125, 0.5, 0.375, 0.5, 0.375, 0.75, 0.125, 0.75, 0.375, 0.5, 0.625, 0.5, 0.625, 0.75, 0.375, 0.75, 0.375, 0.25, 0.625, 0.25, 0.625, 0.5, 0.375, 0.5, 0.625, 0.5, 0.875, 0.5, 0.875, 0.75, 0.625, 0.75, 0.375, 0.75, 0.625, 0.75, 0.625, 1.0, 0.375, 1.0, 0.375, 0.0, 0.625, 0.0, 0.625, 0.25, 0.375, 0.25, 0.125, 0.5, 0.375, 0.5, 0.375, 0.75, 0.125, 0.75, 0.375, 0.5, 0.625, 0.5, 0.625, 0.75, 0.375, 0.75, 0.375, 0.25, 0.625, 0.25, 0.625, 0.5, 0.375, 0.5, 0.625, 0.5, 0.875, 0.5, 0.875, 0.75, 0.625, 0.75, 0.375, 0.75, 0.625, 0.75, 0.625, 1.0, 0.375, 1.0, 0.375, 0.0, 0.625, 0.0, 0.625, 0.25, 0.375, 0.25, 0.375, 0.5, 0.625, 0.5, 0.625, 0.75, 0.375, 0.75, 0.375, 0.25, 0.625, 0.25, 0.625, 0.5, 0.375, 0.5, 0.625, 0.5, 0.875, 0.5, 0.875, 0.75, 0.625, 0.75, 0.375, 0.75, 0.625, 0.75, 0.625, 1.0, 0.375, 1.0, 0.375, 0.0, 0.625, 0.0, 0.625, 0.25, 0.375, 0.25, 0.375, 0.5, 0.625, 0.5, 0.625, 0.75, 0.375, 0.75, 0.375, 0.25, 0.625, 0.25, 0.625, 0.5, 0.375, 0.5, 0.625, 0.5, 0.875, 0.5, 0.875, 0.75, 0.625, 0.75, 0.375, 0.75, 0.625, 0.75, 0.625, 1.0, 0.375, 1.0, 0.375, 0.0, 0.625, 0.0, 0.625, 0.25, 0.375, 0.25, 0.375, 0.5, 0.625, 0.5, 0.625, 0.75, 0.375, 0.75, 0.375, 0.25, 0.625, 0.25, 0.625, 0.5, 0.375, 0.5, 0.625, 0.5, 0.875, 0.5, 0.875, 0.75, 0.625, 0.75, 0.375, 0.75, 0.625, 0.75, 0.625, 1.0, 0.375, 1.0, 0.375, 0.0, 0.625, 0.0, 0.625, 0.25, 0.375, 0.25, 0.125, 0.5, 0.375, 0.5, 0.375, 0.75, 0.125, 0.75, 0.375, 0.5, 0.625, 0.5, 0.625, 0.75, 0.375, 0.75, 0.375, 0.25, 0.625, 0.25, 0.625, 0.5, 0.375, 0.5, 0.625, 0.5, 0.875, 0.5, 0.875, 0.75, 0.625, 0.75, 0.375, 0.75, 0.625, 0.75, 0.625, 1.0, 0.375, 1.0, 0.375, 0.0, 0.625, 0.0, 0.625, 0.25, 0.375, 0.25, 0.375, 0.5, 0.625, 0.5, 0.625, 0.75, 0.375, 0.75, 0.375, 0.25, 0.625, 0.25, 0.625, 0.5, 0.375, 0.5, 0.625, 0.5, 0.875, 0.5, 0.875, 0.75, 0.625, 0.75, 0.375, 0.75, 0.625, 0.75, 0.625, 1.0, 0.375, 1.0, 0.375, 0.0, 0.625, 0.0, 0.625, 0.25, 0.375, 0.25, 0.125, 0.5, 0.375, 0.5, 0.375, 0.75, 0.125, 0.75, 0.375, 0.5, 0.625, 0.5, 0.625, 0.75, 0.375, 0.75, 0.375, 0.25, 0.625, 0.25, 0.625, 0.5, 0.375, 0.5, 0.625, 0.5, 0.875, 0.5, 0.875, 0.75, 0.625, 0.75, 0.375, 0.75, 0.625, 0.75, 0.625, 1.0, 0.375, 1.0, 0.375, 0.0, 0.625, 0.0, 0.625, 0.25, 0.375, 0.25, 0.125, 0.5, 0.375, 0.5, 0.375, 0.75, 0.125, 0.75, 0.375, 0.5, 0.625, 0.5, 0.625, 0.75, 0.375, 0.75, 0.375, 0.25, 0.625, 0.25, 0.625, 0.5, 0.375, 0.5, 0.625, 0.5, 0.875, 0.5, 0.875, 0.75, 0.625, 0.75, 0.375, 0.75, 0.625, 0.75, 0.625, 1.0, 0.375, 1.0, 0.375, 0.0, 0.625, 0.0, 0.625, 0.25, 0.375, 0.25, 0.125, 0.5, 0.375, 0.5, 0.375, 0.75, 0.125, 0.75, 0.375, 0.5, 0.625, 0.5, 0.625, 0.75, 0.375, 0.75, 0.375, 0.25, 0.625, 0.25, 0.625, 0.5, 0.375, 0.5, 0.625, 0.5, 0.875, 0.5, 0.875, 0.75, 0.625, 0.75, 0.375, 0.75, 0.625, 0.75, 0.625, 1.0, 0.375, 1.0, 0.375, 0.0, 0.625, 0.0, 0.625, 0.25, 0.375, 0.25, 0.125, 0.5, 0.375, 0.5, 0.375, 0.75, 0.125, 0.75, 0.375, 0.5, 0.625, 0.5, 0.625, 0.75, 0.375, 0.75, 0.375, 0.25, 0.625, 0.25, 0.625, 0.5, 0.375, 0.5, 0.625, 0.5, 0.875, 0.5, 0.875, 0.75, 0.625, 0.75, 0.375, 0.75, 0.625, 0.75, 0.625, 1.0, 0.375, 1.0, 0.375, 0.0, 0.625, 0.0, 0.625, 0.25, 0.375, 0.25, 0.125, 0.5, 0.375, 0.5, 0.375, 0.75, 0.125, 0.75, 0.375, 0.5, 0.625, 0.5, 0.625, 0.75, 0.375, 0.75, 0.375, 0.25, 0.625, 0.25, 0.625, 0.5, 0.375, 0.5, 0.625, 0.5, 0.875, 0.5, 0.875, 0.75, 0.625, 0.75, 0.375, 0.75, 0.625, 0.75, 0.625, 1.0, 0.375, 1.0, 0.375, 0.0, 0.625, 0.0, 0.625, 0.25, 0.375, 0.25, 0.125, 0.5, 0.375, 0.5, 0.375, 0.75, 0.125, 0.75, 0.375, 0.5, 0.625, 0.5, 0.625, 0.75, 0.375, 0.75, 0.375, 0.25, 0.625, 0.25, 0.625, 0.5, 0.375, 0.5, 0.625, 0.5, 0.875, 0.5, 0.875, 0.75, 0.625, 0.75, 0.375, 0.75, 0.625, 0.75, 0.625, 1.0, 0.375, 1.0, 0.375, 0.0, 0.625, 0.0, 0.625, 0.25, 0.375, 0.25, 0.125, 0.5, 0.375, 0.5, 0.375, 0.75, 0.125, 0.75, 0.375, 0.5, 0.625, 0.5, 0.625, 0.75, 0.375, 0.75, 0.375, 0.25, 0.625, 0.25, 0.625, 0.5, 0.375, 0.5, 0.625, 0.5, 0.875, 0.5, 0.875, 0.75, 0.625, 0.75, 0.375, 0.75, 0.625, 0.75, 0.625, 1.0, 0.375, 1.0, 0.375, 0.0, 0.625, 0.0, 0.625, 0.25, 0.375, 0.25, 0.125, 0.5, 0.375, 0.5, 0.375, 0.75, 0.125, 0.75, 0.375, 0.5, 0.625, 0.5, 0.625, 0.75, 0.375, 0.75, 0.375, 0.25, 0.625, 0.25, 0.625, 0.5, 0.375, 0.5])
me_cube_029.materials.append(mat_base)
me_cube_029.materials.append(mat_tiles)
me_cube_029.use_remesh_preserve_volume = False
me_cube_029.use_remesh_preserve_attributes = False
me_cube_029.use_mirror_vertex_groups = False
me_cube_029.update()

# ---- objects
ob_floor = bpy.data.objects.new('Floor', me_cube_029)

# ---- transforms, parenting, visibility, modifiers, constraints
ob_floor.location = (0.0, 0.0, 0.0)
ob_floor.lock_rotations_4d = False
ob_floor.empty_display_type = 'ARROWS'
ob_floor.lineart.crease_threshold = 0.0

# ---- collection membership
scene.collection.objects.link(ob_floor)

# ---- scene / render settings (as saved in the file)
scene.frame_start = 1; scene.frame_end = 250; scene.frame_set(1)
scene.render.engine = 'BLENDER_EEVEE_NEXT'
scene.cycles.use_denoising = False
scene.cycles.samples = 128
scene.cycles.sampling_pattern = 'TABULATED_SOBOL'
scene.cycles.use_adaptive_sampling = False
scene.cycles.use_light_tree = False
scene.view_settings.view_transform = 'Filmic'
bpy.context.view_layer.update()

# ---- added for rendering (the .blend has no active camera and no usable light): camera, sun
cam_auto = bpy.data.cameras.new('AutoCamera')
cam_auto.lens = 50.0
cam_auto.sensor_width = 36.0
cam_auto.clip_end = 1000.0
ob_auto_camera = bpy.data.objects.new('AutoCamera', cam_auto)
scene.collection.objects.link(ob_auto_camera)
ob_auto_camera.location = (2.64546, -3.17471, 2.1257)
ob_auto_camera.rotation_euler = (1.09748, -7.21219e-08, 0.694738)
scene.camera = ob_auto_camera
light_auto_sun = bpy.data.lights.new('AutoSun', 'SUN')
light_auto_sun.energy = 3.0
light_auto_sun.angle = 0.0523599
ob_auto_sun = bpy.data.objects.new('AutoSun', light_auto_sun)
scene.collection.objects.link(ob_auto_sun)
ob_auto_sun.rotation_euler = (0.872665, 0.174533, 0.523599)
bpy.context.view_layer.update()
